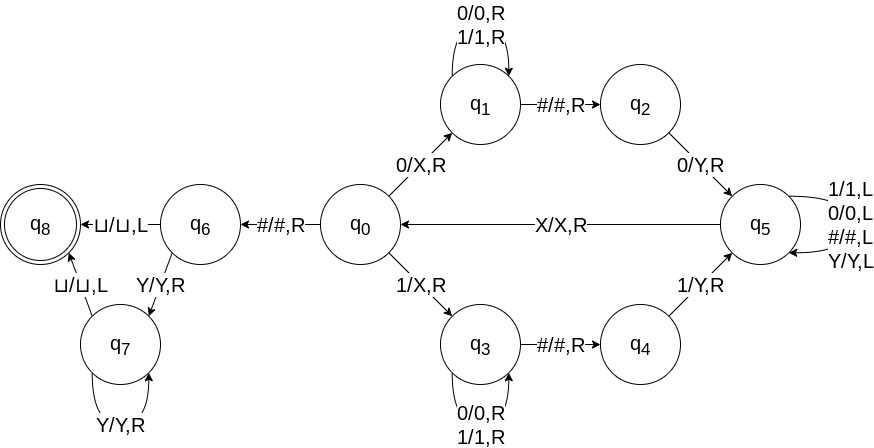

The diagram above was exported from draw.io. Its source (the exported page's mxGraphModel, read from the mxfile embedded in the PNG):
<mxGraphModel dx="1843" dy="1325" grid="1" gridSize="10" guides="1" tooltips="1" connect="1" arrows="1" fold="1" page="1" pageScale="1" pageWidth="1169" pageHeight="827" math="0" shadow="0">
  <root>
    <mxCell id="0" />
    <mxCell id="1" parent="0" />
    <mxCell id="21" value="X/X,R" style="edgeStyle=none;rounded=0;orthogonalLoop=1;jettySize=auto;html=1;exitX=0;exitY=0.5;exitDx=0;exitDy=0;entryX=1;entryY=0.5;entryDx=0;entryDy=0;fontSize=20;" edge="1" parent="1" source="2" target="9">
      <mxGeometry relative="1" as="geometry" />
    </mxCell>
    <mxCell id="2" value="q&lt;sub&gt;5&lt;/sub&gt;" style="ellipse;whiteSpace=wrap;html=1;aspect=fixed;fontSize=20;" vertex="1" parent="1">
      <mxGeometry x="560" y="160" width="80" height="80" as="geometry" />
    </mxCell>
    <mxCell id="18" value="1/Y,R" style="rounded=0;orthogonalLoop=1;jettySize=auto;html=1;exitX=1;exitY=0;exitDx=0;exitDy=0;fontSize=20;" edge="1" parent="1" source="4" target="2">
      <mxGeometry relative="1" as="geometry">
        <mxPoint x="689.2422107297261" y="312.70726998558894" as="sourcePoint" />
      </mxGeometry>
    </mxCell>
    <mxCell id="4" value="q&lt;sub&gt;4&lt;/sub&gt;" style="ellipse;whiteSpace=wrap;html=1;aspect=fixed;fontSize=20;" vertex="1" parent="1">
      <mxGeometry x="440" y="280" width="80" height="80" as="geometry" />
    </mxCell>
    <mxCell id="5" value="q&lt;sub&gt;2&lt;/sub&gt;" style="ellipse;whiteSpace=wrap;html=1;aspect=fixed;fontSize=20;" vertex="1" parent="1">
      <mxGeometry x="440" y="40" width="80" height="80" as="geometry" />
    </mxCell>
    <mxCell id="15" value="0/Y,R" style="edgeStyle=none;rounded=0;orthogonalLoop=1;jettySize=auto;html=1;entryX=0;entryY=0;entryDx=0;entryDy=0;exitX=1;exitY=1;exitDx=0;exitDy=0;fontSize=20;" edge="1" parent="1" source="5" target="2">
      <mxGeometry relative="1" as="geometry">
        <mxPoint x="689.4760516915271" y="87.0400143616489" as="sourcePoint" />
        <mxPoint x="780" y="60" as="targetPoint" />
      </mxGeometry>
    </mxCell>
    <mxCell id="16" value="#/#,R" style="edgeStyle=none;rounded=0;orthogonalLoop=1;jettySize=auto;html=1;fontSize=20;" edge="1" parent="1" source="7" target="4">
      <mxGeometry relative="1" as="geometry" />
    </mxCell>
    <mxCell id="7" value="q&lt;sub&gt;3&lt;/sub&gt;" style="ellipse;whiteSpace=wrap;html=1;aspect=fixed;fontSize=20;" vertex="1" parent="1">
      <mxGeometry x="280" y="280" width="80" height="80" as="geometry" />
    </mxCell>
    <mxCell id="13" value="#/#,R" style="edgeStyle=none;rounded=0;orthogonalLoop=1;jettySize=auto;html=1;fontSize=20;" edge="1" parent="1" source="8" target="5">
      <mxGeometry relative="1" as="geometry" />
    </mxCell>
    <mxCell id="8" value="q&lt;sub&gt;1&lt;/sub&gt;" style="ellipse;whiteSpace=wrap;html=1;aspect=fixed;fontSize=20;" vertex="1" parent="1">
      <mxGeometry x="280" y="40" width="80" height="80" as="geometry" />
    </mxCell>
    <mxCell id="11" value="0/X,R" style="rounded=0;orthogonalLoop=1;jettySize=auto;html=1;exitX=1;exitY=0;exitDx=0;exitDy=0;entryX=0;entryY=1;entryDx=0;entryDy=0;fontSize=20;" edge="1" parent="1" source="9" target="8">
      <mxGeometry relative="1" as="geometry" />
    </mxCell>
    <mxCell id="12" value="1/X,R" style="edgeStyle=none;rounded=0;orthogonalLoop=1;jettySize=auto;html=1;exitX=1;exitY=1;exitDx=0;exitDy=0;entryX=0;entryY=0;entryDx=0;entryDy=0;fontSize=20;" edge="1" parent="1" source="9" target="7">
      <mxGeometry relative="1" as="geometry" />
    </mxCell>
    <mxCell id="28" value="#/#,R" style="edgeStyle=none;rounded=0;orthogonalLoop=1;jettySize=auto;html=1;fontSize=20;" edge="1" parent="1" source="9" target="23">
      <mxGeometry relative="1" as="geometry" />
    </mxCell>
    <mxCell id="9" value="q&lt;sub&gt;0&lt;/sub&gt;" style="ellipse;whiteSpace=wrap;html=1;aspect=fixed;fontSize=20;" vertex="1" parent="1">
      <mxGeometry x="160" y="160" width="80" height="80" as="geometry" />
    </mxCell>
    <mxCell id="26" value="⊔/⊔,L" style="edgeStyle=none;rounded=0;orthogonalLoop=1;jettySize=auto;html=1;exitX=0;exitY=0;exitDx=0;exitDy=0;entryX=1;entryY=1;entryDx=0;entryDy=0;fontSize=20;" edge="1" parent="1" source="22" target="25">
      <mxGeometry relative="1" as="geometry" />
    </mxCell>
    <mxCell id="22" value="q&lt;sub&gt;7&lt;/sub&gt;" style="ellipse;whiteSpace=wrap;html=1;aspect=fixed;fontSize=20;" vertex="1" parent="1">
      <mxGeometry x="-80" y="280" width="80" height="80" as="geometry" />
    </mxCell>
    <mxCell id="24" value="Y/Y,R" style="edgeStyle=none;rounded=0;orthogonalLoop=1;jettySize=auto;html=1;exitX=0;exitY=1;exitDx=0;exitDy=0;entryX=1;entryY=0;entryDx=0;entryDy=0;fontSize=20;" edge="1" parent="1" source="23" target="22">
      <mxGeometry relative="1" as="geometry" />
    </mxCell>
    <mxCell id="27" value="⊔/⊔,L" style="edgeStyle=none;rounded=0;orthogonalLoop=1;jettySize=auto;html=1;fontSize=20;" edge="1" parent="1" source="23" target="25">
      <mxGeometry relative="1" as="geometry">
        <Array as="points" />
      </mxGeometry>
    </mxCell>
    <mxCell id="23" value="q&lt;sub&gt;6&lt;/sub&gt;" style="ellipse;whiteSpace=wrap;html=1;aspect=fixed;fontSize=20;" vertex="1" parent="1">
      <mxGeometry y="160" width="80" height="80" as="geometry" />
    </mxCell>
    <mxCell id="25" value="q&lt;sub&gt;8&lt;/sub&gt;" style="ellipse;shape=doubleEllipse;whiteSpace=wrap;html=1;aspect=fixed;fontSize=20;" vertex="1" parent="1">
      <mxGeometry x="-160" y="160" width="80" height="80" as="geometry" />
    </mxCell>
    <mxCell id="29" value="1/1,L&lt;br style=&quot;font-size: 20px;&quot;&gt;0/0,L&lt;br style=&quot;font-size: 20px;&quot;&gt;#/#,L&lt;br style=&quot;font-size: 20px;&quot;&gt;Y/Y,L" style="edgeStyle=orthogonalEdgeStyle;curved=1;rounded=0;orthogonalLoop=1;jettySize=auto;html=1;exitX=1;exitY=0;exitDx=0;exitDy=0;entryX=1;entryY=1;entryDx=0;entryDy=0;fontSize=20;" edge="1" parent="1" source="2" target="2">
      <mxGeometry relative="1" as="geometry">
        <Array as="points">
          <mxPoint x="690" y="172" />
          <mxPoint x="690" y="228" />
        </Array>
      </mxGeometry>
    </mxCell>
    <mxCell id="31" value="0/0,R&lt;br style=&quot;font-size: 20px;&quot;&gt;1/1,R" style="edgeStyle=orthogonalEdgeStyle;curved=1;rounded=0;orthogonalLoop=1;jettySize=auto;html=1;exitX=0;exitY=1;exitDx=0;exitDy=0;entryX=1;entryY=1;entryDx=0;entryDy=0;fontSize=20;" edge="1" parent="1" source="7" target="7">
      <mxGeometry relative="1" as="geometry">
        <Array as="points">
          <mxPoint x="292" y="400" />
          <mxPoint x="348" y="400" />
        </Array>
      </mxGeometry>
    </mxCell>
    <mxCell id="32" value="0/0,R&lt;br style=&quot;font-size: 20px;&quot;&gt;1/1,R" style="edgeStyle=orthogonalEdgeStyle;curved=1;rounded=0;orthogonalLoop=1;jettySize=auto;html=1;exitX=0;exitY=0;exitDx=0;exitDy=0;entryX=1;entryY=0;entryDx=0;entryDy=0;fontSize=20;" edge="1" parent="1" source="8" target="8">
      <mxGeometry relative="1" as="geometry">
        <mxPoint x="240.01572875253788" y="-29.995728752537843" as="sourcePoint" />
        <mxPoint x="296.58427124746214" y="-29.995728752537843" as="targetPoint" />
        <Array as="points">
          <mxPoint x="292" />
          <mxPoint x="348" />
        </Array>
      </mxGeometry>
    </mxCell>
    <mxCell id="33" value="Y/Y,R" style="edgeStyle=orthogonalEdgeStyle;curved=1;rounded=0;orthogonalLoop=1;jettySize=auto;html=1;exitX=0;exitY=1;exitDx=0;exitDy=0;entryX=1;entryY=1;entryDx=0;entryDy=0;fontSize=20;" edge="1" parent="1" source="22" target="22">
      <mxGeometry relative="1" as="geometry">
        <Array as="points">
          <mxPoint x="-68" y="400" />
          <mxPoint x="-12" y="400" />
        </Array>
      </mxGeometry>
    </mxCell>
  </root>
</mxGraphModel>